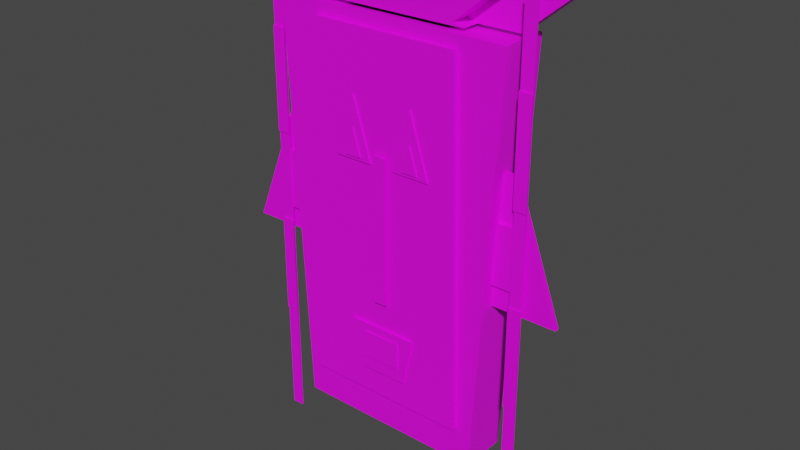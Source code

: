 # Source: Mask1.blend  (saved by Blender 3.6.11; exported with 4.5.12 LTS)
import bpy
from mathutils import Matrix  # noqa: F401  (used for matrix-valued properties, if any)

bpy.ops.wm.read_factory_settings(use_empty=True)
scene = bpy.context.scene
scene.name = 'Scene'

# ---- collections
col_collection = bpy.data.collections.new('Collection'); scene.collection.children.link(col_collection)

# ---- images (referenced by path relative to the original .blend; pixels are not part of the script)
import os
ASSET_DIR = os.environ.get("B2B_ASSET_DIR", "")  # directory of the original .blend (textures are referenced by path, not embedded)
HERE = os.path.dirname(os.path.abspath(__file__))  # packed textures are extracted next to this script under _unpacked/

def load_image(name, relpath, width, height, colorspace="sRGB"):
    """Load a texture the original file referenced (path relative to the .blend, or extracted next to this script)."""
    p = next((c for c in (os.path.join(HERE, relpath), os.path.join(ASSET_DIR, relpath)) if relpath and os.path.exists(c)), "")
    if p:
        img = bpy.data.images.load(p, check_existing=True)
        img.name = name
    else:  # same state as the original file: an image datablock whose file is absent (Cycles renders it pink)
        img = bpy.data.images.new(name, width, height)
        img.source = "FILE"
        img.filepath = "//" + (relpath or name)
    img.colorspace_settings.name = colorspace
    return img
img_texture_bake_tex = load_image('texture_bake_tex', 'texture_bake_tex.png', 1024, 1024, 'sRGB')

# ---- materials (node trees are filled in below, after node groups)
mat_bakedmaterial = bpy.data.materials.new('BakedMaterial')

# ---- material node trees
mat_bakedmaterial.use_nodes = True; mat_bakedmaterial.node_tree.nodes.clear()
_N = mat_bakedmaterial.node_tree.nodes; _L = mat_bakedmaterial.node_tree.links
n0 = _N.new('ShaderNodeTexImage'); n0.name = 'Image Texture'; n0.location = (0, 0)
n0.image = img_texture_bake_tex
n1 = _N.new('ShaderNodeBsdfPrincipled'); n1.name = 'Principled BSDF'; n1.location = (0, 0)
n1.distribution = 'GGX'
n1.subsurface_method = 'RANDOM_WALK_SKIN'
n1.inputs[3].default_value = 1.45
n1.inputs[27].default_value = (0.0, 0.0, 0.0, 1.0)
n1.inputs[28].default_value = 1.0
n2 = _N.new('ShaderNodeOutputMaterial'); n2.name = 'Material Output'; n2.location = (0, 0)
_L.new(n0.outputs[0], n1.inputs[0])
_L.new(n1.outputs[0], n2.inputs[0])
n2.is_active_output = True

# ---- world
world_world = bpy.data.worlds.new('World'); scene.world = world_world
world_world.use_nodes = True; world_world.node_tree.nodes.clear()
_N = world_world.node_tree.nodes; _L = world_world.node_tree.links
n0 = _N.new('ShaderNodeOutputWorld'); n0.name = 'World Output'; n0.location = (300, 300)
n1 = _N.new('ShaderNodeBackground'); n1.name = 'Background'; n1.location = (10, 300)
n1.inputs[0].default_value = (0.05088, 0.05088, 0.05088, 1.0)
_L.new(n1.outputs[0], n0.inputs[0])
n0.is_active_output = True
world_world.color = (0.05088, 0.05088, 0.05088)
world_world.use_sun_shadow = False
world_world.sun_shadow_jitter_overblur = 0.0

# ---- meshes
me_masks_3a_export = bpy.data.meshes.new('Masks-3a-export')
me_masks_3a_export.from_pydata([(-0.4814, 0.00713, -0.2457), (-0.1451, 0.00713, 0.1066), (-0.344, 0.00713, 0.1066), (-0.4814, 0.02141, -0.2457), (-0.344, 0.02141, 0.1066), (-0.1451, 0.02141, 0.1066), (-0.1451, 0.00713, -0.2457), (-0.1451, 0.02141, -0.2457), (-0.3565, -0.001298, -0.1841), (-0.3565, -0.001298, -0.01782), (-0.3565, 0.009188, -0.01782), (-0.2923, -0.001298, -0.01782), (-0.2923, -0.001298, -0.1841), (-0.2923, 0.009188, -0.01782), (-0.3565, 0.009188, -0.1841), (-0.2923, 0.009188, -0.1841), (0.1656, 0.00713, -0.2457), (0.35, 0.00713, 0.1066), (0.1656, 0.00713, 0.1066), (0.35, 0.02141, 0.1066), (0.4774, 0.02141, -0.2457), (0.4774, 0.00713, -0.2457), (0.1656, 0.02141, -0.2457), (0.1656, 0.02141, 0.1066), (0.3544, -0.001298, -0.01782), (0.3544, -0.001298, -0.1841), (0.2902, -0.001298, -0.1841), (0.2902, -0.001298, -0.01782), (0.3544, 0.009188, -0.1841), (0.2902, 0.009188, -0.1841), (0.2902, 0.009188, -0.01782), (0.3544, 0.009188, -0.01782), (-0.2732, -0.02785, -0.7229), (-0.3287, -0.02785, 0.4128), (0.27, -0.02785, -0.7229), (-0.3287, 0.1045, 0.4128), (0.3329, -0.02785, 0.4128), (0.3329, 0.1045, 0.4128), (0.27, 0.1045, -0.7229), (-0.2732, 0.1045, -0.7229), (-0.2403, -0.0412, -0.6219), (-0.2073, 0.0525, 0.3803), (-0.2073, -0.0412, 0.3803), (0.2045, -0.0412, 0.3803), (0.2045, 0.0525, 0.3803), (0.2282, -0.0412, -0.6219), (0.2282, 0.0525, -0.6219), (-0.2403, 0.0525, -0.6219), (-0.0195, -0.05193, -0.3313), (0.01356, -0.05193, 0.07486), (-0.0195, -0.05193, 0.07486), (0.01356, -0.04532, 0.07486), (0.01356, -0.05193, -0.3313), (0.01356, -0.04532, -0.3313), (-0.0195, -0.04532, -0.3313), (-0.0195, -0.04532, 0.07486), (0.1578, 0.03496, 0.273), (-0.1751, 0.03496, 0.3032), (-0.1751, 0.03496, 0.2446), (0.1578, 0.04165, 0.2446), (0.1578, 0.03496, 0.2446), (0.1578, 0.03496, 0.2235), (-0.1751, 0.03496, 0.2235), (0.1578, 0.04165, 0.2235), (-0.1751, 0.04165, 0.2235), (-0.1751, 0.03496, 0.2518), (-0.1751, 0.03496, 0.273), (-0.1751, 0.04165, 0.273), (0.1578, 0.04165, 0.273), (0.1578, 0.03496, 0.2518), (0.1578, 0.04165, 0.2518), (-0.1751, 0.03496, 0.282), (0.1578, 0.03496, 0.3032), (0.1578, 0.04165, 0.3032), (0.1578, 0.04165, 0.282), (0.1578, 0.03496, 0.282), (-0.1751, 0.04165, 0.2446), (-0.1751, 0.04165, 0.2518), (-0.1751, 0.04165, 0.282), (-0.1751, 0.04165, 0.3032), (0.03297, -0.04522, 0.04429), (0.08586, -0.04522, 0.2124), (0.1388, -0.04522, 0.04429), (0.08586, -0.03987, 0.2124), (0.1388, -0.03987, 0.04429), (0.03297, -0.03987, 0.04429), (0.06252, -0.04856, 0.05354), (0.1096, -0.04856, 0.05354), (0.08604, -0.04856, 0.1283), (0.08604, -0.04338, 0.1283), (0.1096, -0.04338, 0.05354), (0.06252, -0.04338, 0.05354), (-0.1418, -0.03987, 0.04429), (-0.08895, -0.04522, 0.2124), (-0.03606, -0.04522, 0.04429), (-0.08895, -0.03987, 0.2124), (-0.1418, -0.04522, 0.04429), (-0.03606, -0.03987, 0.04429), (-0.06561, -0.04856, 0.05354), (-0.08913, -0.04856, 0.1283), (-0.06561, -0.04338, 0.05354), (-0.1126, -0.04856, 0.05354), (-0.1126, -0.04338, 0.05354), (-0.08913, -0.04338, 0.1283), (-0.1017, -0.04854, -0.409), (0.09384, -0.04854, -0.409), (-0.06643, -0.04854, -0.546), (-0.1017, -0.0391, -0.409), (0.09384, -0.0391, -0.409), (0.06416, -0.04854, -0.546), (0.06416, -0.0391, -0.546), (-0.06643, -0.0391, -0.546), (-0.0544, -0.05221, -0.5073), (-0.0544, -0.05221, -0.4317), (-0.0544, -0.04552, -0.4317), (0.05162, -0.04552, -0.4317), (0.05162, -0.05221, -0.4317), (0.05162, -0.05221, -0.5073), (-0.0544, -0.04552, -0.5073), (0.05162, -0.04552, -0.5073), (0.01591, 0.03434, 0.4234), (-0.3299, 0.03434, 0.4234), (-0.4969, 0.07249, 0.5608), (-0.4969, 0.03434, 0.5608), (0.01591, 0.07249, 0.4234), (-0.3299, 0.07249, 0.4234), (-0.1354, -0.01447, 0.4234), (-0.3024, -0.01447, 0.5608), (-0.1354, 0.03907, 0.4234), (-0.3024, 0.03907, 0.5608), (0.2103, -0.01447, 0.4234), (0.2103, 0.03907, 0.4234), (-0.01995, 0.03434, 0.4234), (0.4928, 0.03434, 0.5608), (0.4928, 0.07249, 0.5608), (0.3258, 0.03434, 0.4234), (-0.01995, 0.07249, 0.4234), (0.3258, 0.07249, 0.4234), (0.3363, -0.0147, 0.5608), (0.1693, -0.0147, 0.4234), (0.3363, 0.0393, 0.5608), (0.1693, 0.0393, 0.4234), (-0.1764, -0.0147, 0.4234), (-0.1764, 0.0393, 0.4234), (-0.3515, -0.004323, 0.5263), (-0.3845, -0.004323, 0.5263), (-0.3515, -0.004323, -0.832), (-0.3515, 0.000211, -0.832), (-0.3845, -0.004323, -0.832), (-0.3845, 0.000211, -0.832), (-0.3845, 0.0002111, 0.5263), (-0.3515, 0.0002111, 0.5263), (-0.3857, -0.007479, -0.5065), (-0.3857, -0.002945, -0.5065), (-0.3857, -0.002945, -0.2222), (-0.3857, -0.007479, -0.2222), (-0.3502, -0.002945, -0.2222), (-0.3502, -0.007479, -0.2222), (-0.3502, -0.007479, -0.5065), (-0.3502, -0.002945, -0.5065), (-0.3857, -0.007479, 0.02962), (-0.3857, -0.007479, 0.3139), (-0.3502, -0.007479, 0.3139), (-0.3502, -0.007479, 0.02962), (-0.3502, -0.002945, 0.02962), (-0.3857, -0.002945, 0.02962), (-0.3857, -0.002945, 0.3139), (-0.3502, -0.002945, 0.3139), (0.355, -0.004323, -0.832), (0.355, -0.004323, 0.5263), (0.355, 0.0002111, 0.5263), (0.3881, -0.004323, 0.5263), (0.3881, -0.004323, -0.832), (0.355, 0.000211, -0.832), (0.3881, 0.0002111, 0.5263), (0.3881, 0.000211, -0.832), (0.3893, -0.007479, -0.2222), (0.3893, -0.007479, -0.5065), (0.3538, -0.002945, -0.2222), (0.3538, -0.007479, -0.2222), (0.3538, -0.007479, -0.5065), (0.3538, -0.002945, -0.5065), (0.3893, -0.002945, -0.2222), (0.3893, -0.002945, -0.5065), (0.3538, -0.007479, 0.3139), (0.3893, -0.007479, 0.02962), (0.3538, -0.007479, 0.02962), (0.3538, -0.002945, 0.02962), (0.3893, -0.007479, 0.3139), (0.3893, -0.002945, 0.02962), (0.3538, -0.002945, 0.3139), (0.3893, -0.002945, 0.3139)], [], [(146, 147, 151, 144), (127, 129, 128, 126), (2, 0, 6, 1), (6, 7, 5, 1), (17, 19, 23, 18), (120, 124, 122, 123), (76, 59, 63, 64), (96, 94, 93), (145, 150, 149, 148), (75, 74, 73, 72), (60, 58, 62, 61), (49, 51, 55, 50), (98, 100, 103, 99), (8, 14, 15, 12), (158, 157, 155, 152), (124, 125, 122), (16, 21, 17, 18), (9, 10, 14, 8), (18, 23, 22, 16), (167, 164, 165, 166), (0, 3, 7, 6), (145, 148, 146, 144), (19, 20, 22, 23), (169, 170, 173, 168), (25, 24, 27, 26), (2, 4, 3, 0), (90, 91, 89), (116, 115, 114, 113), (126, 128, 131, 130), (48, 52, 49, 50), (40, 45, 43, 42), (31, 28, 29, 30), (171, 174, 170, 169), (189, 187, 190, 191), (71, 78, 74, 75), (121, 120, 123), (57, 79, 78, 71), (40, 47, 46, 45), (190, 184, 188, 191), (130, 131, 129, 127), (32, 39, 38, 34), (58, 76, 64, 62), (36, 37, 35, 33), (43, 44, 41, 42), (44, 46, 47, 41), (135, 137, 134, 133), (105, 104, 106, 109), (3, 4, 5, 7), (101, 102, 100, 98), (142, 143, 141, 139), (53, 54, 55, 51), (39, 35, 37, 38), (69, 56, 66, 65), (117, 116, 113, 112), (161, 166, 165, 160), (139, 141, 140, 138), (105, 108, 107, 104), (182, 176, 177, 183), (117, 119, 115, 116), (50, 55, 54, 48), (61, 63, 59, 60), (60, 59, 76, 58), (132, 135, 133), (65, 77, 70, 69), (160, 165, 164, 163), (112, 118, 119, 117), (67, 68, 70, 77), (27, 30, 29, 26), (42, 41, 47, 40), (74, 78, 79, 73), (184, 186, 185, 188), (168, 173, 175, 172), (87, 88, 86), (25, 28, 31, 24), (97, 92, 95), (189, 185, 186, 187), (86, 91, 90, 87), (24, 31, 30, 27), (99, 103, 102, 101), (84, 85, 83), (1, 5, 4, 2), (88, 89, 91, 86), (187, 186, 184, 190), (81, 83, 85, 80), (191, 188, 185, 189), (183, 181, 178, 182), (109, 110, 108, 105), (15, 14, 10, 13), (106, 111, 110, 109), (101, 98, 99), (80, 85, 84, 82), (34, 38, 37, 36), (163, 164, 167, 162), (183, 177, 180, 181), (82, 84, 83, 81), (178, 179, 176, 182), (110, 111, 107, 108), (96, 92, 97, 94), (87, 90, 89, 88), (121, 125, 124, 120), (16, 22, 20, 21), (52, 53, 51, 49), (137, 136, 134), (123, 122, 125, 121), (26, 29, 28, 25), (45, 46, 44, 43), (157, 156, 154, 155), (71, 75, 72, 57), (126, 130, 127), (144, 151, 150, 145), (11, 13, 10, 9), (132, 136, 137, 135), (128, 129, 131), (138, 140, 143, 142), (12, 15, 13, 11), (138, 142, 139), (33, 32, 34, 36), (72, 73, 79, 57), (181, 180, 179, 178), (162, 161, 160, 163), (21, 20, 19, 17), (56, 68, 67, 66), (115, 119, 118, 114), (148, 149, 147, 146), (48, 54, 53, 52), (94, 97, 95, 93), (104, 107, 111, 106), (180, 177, 176, 179), (149, 150, 151, 147), (113, 114, 118, 112), (12, 11, 9, 8), (155, 154, 153, 152), (172, 175, 174, 171), (133, 134, 136, 132), (66, 67, 77, 65), (93, 95, 92, 96), (62, 64, 63, 61), (100, 102, 103), (140, 141, 143), (69, 70, 68, 56), (152, 153, 159, 158), (153, 154, 156, 159), (169, 168, 172, 171), (82, 81, 80), (158, 159, 156, 157), (162, 167, 166, 161), (175, 173, 170, 174), (33, 35, 39, 32)])
_uv = me_masks_3a_export.uv_layers.new(name='texture_bake_uv')
_uv.uv.foreach_set('vector', [0.06779, 0.554, 0.06594, 0.554, 0.06594, 0.001338, 0.06779, 0.001338, 0.8456, 0.422, 0.8237, 0.422, 0.8237, 0.354, 0.8456, 0.354, 0.3587, 0.7393, 0.4148, 0.883, 0.2777, 0.883, 0.2777, 0.7393, 0.4274, 0.8294, 0.4216, 0.8294, 0.4216, 0.686, 0.4274, 0.686, 0.4737, 0.8244, 0.4796, 0.8244, 0.4796, 0.8995, 0.4737, 0.8995, 0.8482, 0.213, 0.8638, 0.213, 0.8638, 0.422, 0.8482, 0.422, 0.8847, 0.3487, 0.8847, 0.213, 0.8933, 0.213, 0.8933, 0.3487, 0.928, 0.2082, 0.8849, 0.2082, 0.9064, 0.1397, 0.07499, 0.001338, 0.07684, 0.001338, 0.07684, 0.554, 0.07499, 0.554, 0.8119, 0.4617, 0.8091, 0.4617, 0.8091, 0.4531, 0.8119, 0.4531, 0.8849, 0.137, 0.8849, 0.001338, 0.8935, 0.001338, 0.8935, 0.137, 0.7695, 0.4482, 0.7722, 0.4482, 0.7722, 0.4617, 0.7695, 0.4617, 0.8512, 0.4621, 0.849, 0.4621, 0.849, 0.4311, 0.8512, 0.4311, 0.8647, 0.4311, 0.8689, 0.4311, 0.8689, 0.4573, 0.8647, 0.4573, 0.9068, 0.4475, 0.9068, 0.3316, 0.9213, 0.3316, 0.9213, 0.4475, 0.4274, 0.6834, 0.3909, 0.5472, 0.4274, 0.467, 0.971, 0.8418, 0.8439, 0.8418, 0.8959, 0.6982, 0.971, 0.6982, 0.9301, 0.6111, 0.9344, 0.6111, 0.9344, 0.6787, 0.9301, 0.6787, 0.5083, 0.686, 0.5142, 0.686, 0.5142, 0.8294, 0.5083, 0.8294, 0.02431, 0.7767, 0.02431, 0.8926, 0.009836, 0.8926, 0.009836, 0.7767, 0.4998, 0.686, 0.5057, 0.686, 0.5057, 0.8231, 0.4998, 0.8231, 0.04711, 0.001338, 0.04711, 0.555, 0.03364, 0.555, 0.03364, 0.001338, 0.9467, 0.4648, 0.9987, 0.6084, 0.8716, 0.6084, 0.8716, 0.4648, 0.07952, 0.001338, 0.08136, 0.001338, 0.08136, 0.554, 0.07951, 0.554, 0.7184, 0.9438, 0.7184, 0.876, 0.7445, 0.876, 0.7445, 0.9438, 0.5566, 0.686, 0.5624, 0.686, 0.5624, 0.8327, 0.5566, 0.8327, 0.808, 0.4431, 0.7888, 0.4431, 0.7984, 0.4126, 0.4161, 0.686, 0.4189, 0.686, 0.4189, 0.7293, 0.4161, 0.7293, 0.8456, 0.354, 0.8237, 0.354, 0.8237, 0.213, 0.8456, 0.213, 0.8359, 0.8421, 0.8224, 0.8421, 0.8224, 0.6765, 0.8359, 0.6765, 0.8197, 0.8733, 0.6288, 0.8733, 0.6384, 0.4648, 0.8063, 0.4648, 0.7734, 0.876, 0.7734, 0.9438, 0.7472, 0.9438, 0.7472, 0.876, 0.7802, 0.4482, 0.7821, 0.4482, 0.7821, 0.4617, 0.7802, 0.4617, 0.05496, 0.8926, 0.04048, 0.8926, 0.04048, 0.7767, 0.05496, 0.7767, 0.5394, 0.686, 0.5422, 0.686, 0.5422, 0.8217, 0.5394, 0.8217, 0.4665, 0.5472, 0.4301, 0.6834, 0.4301, 0.467, 0.8145, 0.4531, 0.8173, 0.4531, 0.8173, 0.4617, 0.8145, 0.4617, 0.5866, 0.686, 0.6248, 0.686, 0.6248, 0.877, 0.5866, 0.877, 0.7487, 0.4617, 0.7468, 0.4617, 0.7468, 0.4472, 0.7487, 0.4472, 0.8471, 0.4648, 0.8689, 0.4648, 0.8689, 0.6738, 0.8471, 0.6738, 0.3343, 0.467, 0.3882, 0.467, 0.3882, 0.6884, 0.3343, 0.6884, 0.8493, 0.6869, 0.8521, 0.6869, 0.8521, 0.6955, 0.8493, 0.6955, 0.2777, 0.467, 0.3316, 0.467, 0.3316, 0.7367, 0.2777, 0.7367, 0.4301, 0.686, 0.4682, 0.686, 0.4682, 0.8539, 0.4301, 0.8539, 0.2654, 0.467, 0.275, 0.8755, 0.08404, 0.8755, 0.09752, 0.467, 0.8822, 0.06941, 0.8666, 0.06941, 0.8666, 0.001338, 0.8822, 0.001338, 0.4896, 0.9149, 0.4896, 0.8352, 0.5454, 0.8495, 0.5454, 0.9028, 0.8439, 0.9881, 0.8999, 0.8444, 0.981, 0.8444, 0.981, 0.9881, 0.8391, 0.8444, 0.8413, 0.8444, 0.8413, 0.8636, 0.8391, 0.8636, 0.8457, 0.2104, 0.8237, 0.2104, 0.8237, 0.06941, 0.8457, 0.06941, 0.5839, 0.8516, 0.5705, 0.8516, 0.5705, 0.686, 0.5839, 0.686, 0.1066, 0.4643, 0.08404, 0.001338, 0.3537, 0.001338, 0.3281, 0.4643, 0.4796, 0.8217, 0.4709, 0.8217, 0.4709, 0.686, 0.4796, 0.686, 0.3651, 0.7343, 0.3343, 0.7343, 0.3343, 0.6911, 0.3651, 0.6911, 0.9287, 0.001338, 0.9305, 0.001338, 0.9305, 0.117, 0.9287, 0.117, 0.8457, 0.06941, 0.8237, 0.06941, 0.8237, 0.001338, 0.8457, 0.001338, 0.8932, 0.3514, 0.897, 0.3514, 0.897, 0.4311, 0.8932, 0.4311, 0.9241, 0.001338, 0.926, 0.001338, 0.926, 0.117, 0.9241, 0.117, 0.8566, 0.4619, 0.8538, 0.4619, 0.8538, 0.4311, 0.8566, 0.4311, 0.5651, 0.686, 0.5678, 0.686, 0.5678, 0.8513, 0.5651, 0.8513, 0.8467, 0.6955, 0.8439, 0.6955, 0.8439, 0.6869, 0.8467, 0.6869, 0.4935, 0.686, 0.4963, 0.686, 0.4963, 0.8217, 0.4935, 0.8217, 0.6231, 0.6834, 0.5866, 0.5472, 0.6231, 0.467, 0.896, 0.213, 0.8987, 0.213, 0.8987, 0.3487, 0.896, 0.3487, 0.7604, 0.4472, 0.7623, 0.4472, 0.7623, 0.4617, 0.7604, 0.4617, 0.4107, 0.686, 0.4135, 0.686, 0.4135, 0.7293, 0.4107, 0.7293, 0.4822, 0.8217, 0.4822, 0.686, 0.4909, 0.686, 0.4909, 0.8217, 0.9307, 0.1397, 0.9349, 0.1397, 0.9349, 0.2073, 0.9307, 0.2073, 0.742, 0.001338, 0.7802, 0.001338, 0.7802, 0.4099, 0.742, 0.4099, 0.5255, 0.686, 0.5255, 0.8217, 0.5168, 0.8217, 0.5168, 0.686, 0.07211, 0.7767, 0.07211, 0.8926, 0.05763, 0.8926, 0.05763, 0.7767, 0.7847, 0.4482, 0.7866, 0.4482, 0.7866, 0.4617, 0.7847, 0.4617, 0.8224, 0.4621, 0.832, 0.4317, 0.8416, 0.4621, 0.5839, 0.9219, 0.5797, 0.9219, 0.5797, 0.8543, 0.5839, 0.8543, 0.7157, 0.9445, 0.6726, 0.9445, 0.6941, 0.876, 0.7668, 0.4617, 0.7649, 0.4617, 0.7649, 0.4472, 0.7668, 0.4472, 0.5657, 0.854, 0.5678, 0.854, 0.5678, 0.8732, 0.5657, 0.8732, 0.8316, 0.8447, 0.8359, 0.8447, 0.8359, 0.8709, 0.8316, 0.8709, 0.8106, 0.4126, 0.8128, 0.4126, 0.8128, 0.4436, 0.8106, 0.4436, 0.4682, 0.9155, 0.4271, 0.9284, 0.4271, 0.8566, 0.8847, 0.3514, 0.8905, 0.3514, 0.8905, 0.4325, 0.8847, 0.4325, 0.8154, 0.4126, 0.8175, 0.4126, 0.8175, 0.4436, 0.8154, 0.4436, 0.935, 0.117, 0.9332, 0.117, 0.9332, 0.001338, 0.935, 0.001338, 0.8997, 0.3514, 0.9019, 0.3514, 0.9019, 0.4211, 0.8997, 0.4211, 0.03595, 0.7767, 0.0378, 0.7767, 0.0378, 0.8924, 0.03595, 0.8924, 0.9215, 0.1172, 0.907, 0.1172, 0.907, 0.001338, 0.9215, 0.001338, 0.8376, 0.931, 0.8338, 0.931, 0.8338, 0.876, 0.8376, 0.876, 0.8023, 0.9438, 0.7761, 0.9438, 0.7761, 0.876, 0.8023, 0.876, 0.09057, 0.8782, 0.09442, 0.8782, 0.09442, 0.9314, 0.09057, 0.9314, 0.7651, 0.4388, 0.7468, 0.4446, 0.7468, 0.4126, 0.4059, 0.686, 0.4081, 0.686, 0.4081, 0.7292, 0.4059, 0.7292, 0.7393, 0.462, 0.6854, 0.462, 0.6854, 0.001338, 0.7393, 0.001338, 0.02884, 0.8924, 0.02699, 0.8924, 0.02699, 0.7767, 0.02884, 0.7767, 0.7532, 0.4617, 0.7514, 0.4617, 0.7514, 0.4472, 0.7532, 0.4472, 0.5539, 0.9049, 0.5517, 0.9049, 0.5517, 0.8352, 0.5539, 0.8352, 0.4032, 0.7005, 0.4014, 0.7005, 0.4014, 0.686, 0.4032, 0.686, 0.9274, 0.6232, 0.9274, 0.6764, 0.8716, 0.6908, 0.8716, 0.6111, 0.742, 0.4126, 0.7442, 0.4126, 0.7442, 0.4557, 0.742, 0.4557, 0.8464, 0.4621, 0.8443, 0.4621, 0.8443, 0.4311, 0.8464, 0.4311, 0.882, 0.354, 0.8665, 0.354, 0.8665, 0.213, 0.882, 0.213, 0.001338, 0.7767, 0.007159, 0.7767, 0.007159, 0.9038, 0.001338, 0.9038, 0.8413, 0.8418, 0.8386, 0.8418, 0.8386, 0.6765, 0.8413, 0.6765, 0.5839, 0.5472, 0.5475, 0.6834, 0.5475, 0.467, 0.882, 0.422, 0.8665, 0.422, 0.8665, 0.354, 0.882, 0.354, 0.8224, 0.8447, 0.8267, 0.8447, 0.8267, 0.8709, 0.8224, 0.8709, 0.8211, 0.4097, 0.7829, 0.4097, 0.7829, 0.001338, 0.8211, 0.001338, 0.4014, 0.7032, 0.4032, 0.7032, 0.4032, 0.7177, 0.4014, 0.7177, 0.5368, 0.686, 0.5368, 0.8217, 0.5281, 0.8217, 0.5281, 0.686, 0.5057, 0.5472, 0.4692, 0.6834, 0.4692, 0.467, 0.7893, 0.4482, 0.7911, 0.4482, 0.7911, 0.4617, 0.7893, 0.4617, 0.8716, 0.4311, 0.8759, 0.4311, 0.8759, 0.4573, 0.8716, 0.4573, 0.8822, 0.2104, 0.8666, 0.2104, 0.8666, 0.06941, 0.8822, 0.06941, 0.5083, 0.5472, 0.5448, 0.467, 0.5448, 0.6834, 0.8444, 0.6738, 0.8224, 0.6738, 0.8224, 0.4648, 0.8444, 0.4648, 0.5747, 0.9219, 0.5705, 0.9219, 0.5705, 0.8543, 0.5747, 0.8543, 0.0378, 0.5577, 0.0378, 0.7741, 0.001338, 0.6379, 0.6261, 0.001338, 0.6035, 0.4643, 0.3821, 0.4643, 0.3564, 0.001338, 0.8962, 0.001338, 0.8989, 0.001338, 0.8989, 0.137, 0.8962, 0.137, 0.4841, 0.9401, 0.4822, 0.9401, 0.4822, 0.8244, 0.4841, 0.8244, 0.9068, 0.213, 0.9213, 0.213, 0.9213, 0.3289, 0.9068, 0.3289, 0.5539, 0.8325, 0.5481, 0.8325, 0.5481, 0.686, 0.5539, 0.686, 0.9014, 0.213, 0.9041, 0.213, 0.9041, 0.3487, 0.9014, 0.3487, 0.3678, 0.6911, 0.3985, 0.6911, 0.3985, 0.7343, 0.3678, 0.7343, 0.7938, 0.4482, 0.7956, 0.4482, 0.7956, 0.4617, 0.7938, 0.4617, 0.7748, 0.4482, 0.7775, 0.4482, 0.7775, 0.4617, 0.7748, 0.4617, 0.5624, 0.9051, 0.5602, 0.9051, 0.5602, 0.8354, 0.5624, 0.8354, 0.08404, 0.8782, 0.08789, 0.8782, 0.08789, 0.933, 0.08404, 0.933, 0.9384, 0.3289, 0.924, 0.3289, 0.924, 0.213, 0.9384, 0.213, 0.04979, 0.555, 0.04979, 0.001338, 0.06326, 0.001338, 0.06326, 0.555, 0.8592, 0.4311, 0.862, 0.4311, 0.862, 0.4619, 0.8592, 0.4619, 0.8049, 0.9438, 0.8049, 0.876, 0.8311, 0.876, 0.8311, 0.9438, 0.9377, 0.001338, 0.9396, 0.001338, 0.9396, 0.117, 0.9377, 0.117, 0.07231, 0.554, 0.07046, 0.554, 0.07046, 0.001338, 0.07231, 0.001338, 0.864, 0.2104, 0.8484, 0.2104, 0.8484, 0.001338, 0.864, 0.001338, 0.8037, 0.4531, 0.8065, 0.4531, 0.8065, 0.4617, 0.8037, 0.4617, 0.4216, 0.8321, 0.4237, 0.8321, 0.4237, 0.9018, 0.4216, 0.9018, 0.9016, 0.001338, 0.9043, 0.001338, 0.9043, 0.137, 0.9016, 0.137, 0.7861, 0.4446, 0.7678, 0.4388, 0.7861, 0.4126, 0.04048, 0.5577, 0.07694, 0.6379, 0.04048, 0.7741, 0.801, 0.4617, 0.7983, 0.4617, 0.7983, 0.4531, 0.801, 0.4531, 0.7559, 0.4472, 0.7577, 0.4472, 0.7577, 0.4617, 0.7559, 0.4617, 0.924, 0.4475, 0.924, 0.3316, 0.9384, 0.3316, 0.9384, 0.4475, 0.01481, 0.001338, 0.01481, 0.555, 0.001338, 0.555, 0.001338, 0.001338, 0.6288, 0.9349, 0.6699, 0.876, 0.6699, 0.9478, 0.07694, 0.8924, 0.07509, 0.8924, 0.07509, 0.7767, 0.07694, 0.7767, 0.4014, 0.7204, 0.4032, 0.7204, 0.4032, 0.7348, 0.4014, 0.7348, 0.03096, 0.555, 0.01749, 0.555, 0.01749, 0.001338, 0.03096, 0.001338, 0.6288, 0.001338, 0.6827, 0.001338, 0.6827, 0.4621, 0.6288, 0.4621])
me_masks_3a_export.materials.append(mat_bakedmaterial)
me_masks_3a_export.update()
me_masks_3a_export.normals_split_custom_set([tuple(v) for v in zip(*[iter([1.0, 0.0, 0.0, 1.0, 0.0, 0.0, 1.0, 0.0, 0.0, 1.0, 0.0, 0.0, -0.6352, 0.0, -0.7724, -0.6352, 0.0, -0.7724, -0.6352, 0.0, -0.7724, -0.6352, 0.0, -0.7724, 0.0, -1.0, 7.657e-08, 0.0, -1.0, 7.657e-08, 0.0, -1.0, 7.657e-08, 0.0, -1.0, 7.657e-08, 1.0, 0.0, 0.0, 1.0, 0.0, 0.0, 1.0, 0.0, 0.0, 1.0, 0.0, 0.0, 0.0, 0.0, 1.0, 0.0, 0.0, 1.0, 0.0, 0.0, 1.0, 0.0, 0.0, 1.0, 0.2587, 0.0, 0.966, 0.2587, 0.0, 0.966, 0.2587, 0.0, 0.966, 0.2587, 0.0, 0.966, 0.0, 1.0, 0.0, 0.0, 1.0, 0.0, 0.0, 1.0, 0.0, 0.0, 1.0, 0.0, 0.0, -1.0, 1.047e-07, 0.0, -1.0, 1.047e-07, 0.0, -1.0, 1.047e-07, -1.0, 0.0, 0.0, -1.0, 0.0, 0.0, -1.0, 0.0, 0.0, -1.0, 0.0, 0.0, 1.0, 0.0, 0.0, 1.0, 0.0, 0.0, 1.0, 0.0, 0.0, 1.0, 0.0, 0.0, 0.0, -1.0, 0.0, 0.0, -1.0, 0.0, 0.0, -1.0, 0.0, 0.0, -1.0, 0.0, 0.0, 1.127e-06, 1.0, 0.0, 1.127e-06, 1.0, 0.0, 1.127e-06, 1.0, 0.0, 1.127e-06, 1.0, 0.9539, 0.0, 0.3, 0.9539, 0.0, 0.3, 0.9539, 0.0, 0.3, 0.9539, 0.0, 0.3, 0.0, 0.0, -1.0, 0.0, 0.0, -1.0, 0.0, 0.0, -1.0, 0.0, 0.0, -1.0, 0.0, -1.0, 7.494e-08, 0.0, -1.0, 7.494e-08, 0.0, -1.0, 7.494e-08, 0.0, -1.0, 7.494e-08, 0.0, 1.0, -7.845e-08, 0.0, 1.0, -7.845e-08, 0.0, 1.0, -7.845e-08, 0.0, -1.0, 7.594e-08, 0.0, -1.0, 7.594e-08, 0.0, -1.0, 7.594e-08, 0.0, -1.0, 7.594e-08, -1.0, 0.0, 0.0, -1.0, 0.0, 0.0, -1.0, 0.0, 0.0, -1.0, 0.0, 0.0, -1.0, 0.0, 0.0, -1.0, 0.0, 0.0, -1.0, 0.0, 0.0, -1.0, 0.0, 0.0, 0.0, 1.0, -7.566e-08, 0.0, 1.0, -7.566e-08, 0.0, 1.0, -7.566e-08, 0.0, 1.0, -7.566e-08, 0.0, 0.0, -1.0, 0.0, 0.0, -1.0, 0.0, 0.0, -1.0, 0.0, 0.0, -1.0, 0.0, -1.0, 7.585e-08, 0.0, -1.0, 7.585e-08, 0.0, -1.0, 7.585e-08, 0.0, -1.0, 7.585e-08, 0.0, 1.0, -7.993e-08, 0.0, 1.0, -7.993e-08, 0.0, 1.0, -7.993e-08, 0.0, 1.0, -7.993e-08, -1.0, 0.0, 0.0, -1.0, 0.0, 0.0, -1.0, 0.0, 0.0, -1.0, 0.0, 0.0, 0.0, -1.0, 7.565e-08, 0.0, -1.0, 7.565e-08, 0.0, -1.0, 7.565e-08, 0.0, -1.0, 7.565e-08, -0.9316, 0.0, 0.3634, -0.9316, 0.0, 0.3634, -0.9316, 0.0, 0.3634, -0.9316, 0.0, 0.3634, 0.0, 1.0, -1.324e-07, 0.0, 1.0, -1.324e-07, 0.0, 1.0, -1.324e-07, 0.0, 0.0, 1.0, 0.0, 0.0, 1.0, 0.0, 0.0, 1.0, 0.0, 0.0, 1.0, 0.0, 0.0, -1.0, 0.0, 0.0, -1.0, 0.0, 0.0, -1.0, 0.0, 0.0, -1.0, 0.0, -1.0, 7.804e-08, 0.0, -1.0, 7.804e-08, 0.0, -1.0, 7.804e-08, 0.0, -1.0, 7.804e-08, 0.0, -1.0, 7.179e-08, 0.0, -1.0, 7.179e-08, 0.0, -1.0, 7.179e-08, 0.0, -1.0, 7.179e-08, 0.0, 1.0, -7.633e-08, 0.0, 1.0, -7.633e-08, 0.0, 1.0, -7.633e-08, 0.0, 1.0, -7.633e-08, 0.0, 0.0, 1.0, 0.0, 0.0, 1.0, 0.0, 0.0, 1.0, 0.0, 0.0, 1.0, 0.0, 1.0, -7.566e-08, 0.0, 1.0, -7.566e-08, 0.0, 1.0, -7.566e-08, 0.0, 1.0, -7.566e-08, 0.0, 0.0, -1.0, 0.0, 0.0, -1.0, 0.0, 0.0, -1.0, 0.0, 0.0, -1.0, 0.0, -1.0, 7.845e-08, 0.0, -1.0, 7.845e-08, 0.0, -1.0, 7.845e-08, -1.0, 0.0, 0.0, -1.0, 0.0, 0.0, -1.0, 0.0, 0.0, -1.0, 0.0, 0.0, 0.0, 0.0, -1.0, 0.0, 0.0, -1.0, 0.0, 0.0, -1.0, 0.0, 0.0, -1.0, 0.0, 0.0, 1.0, 0.0, 0.0, 1.0, 0.0, 0.0, 1.0, 0.0, 0.0, 1.0, 0.2587, 0.0, 0.966, 0.2587, 0.0, 0.966, 0.2587, 0.0, 0.966, 0.2587, 0.0, 0.966, 0.0, 0.0, -1.0, 0.0, 0.0, -1.0, 0.0, 0.0, -1.0, 0.0, 0.0, -1.0, -1.0, 0.0, 0.0, -1.0, 0.0, 0.0, -1.0, 0.0, 0.0, -1.0, 0.0, 0.0, 0.0, 0.0, 1.0, 0.0, 0.0, 1.0, 0.0, 0.0, 1.0, 0.0, 0.0, 1.0, 0.0, 0.0, 1.0, 0.0, 0.0, 1.0, 0.0, 0.0, 1.0, 0.0, 0.0, 1.0, 0.0, 1.0, -7.126e-08, 0.0, 1.0, -7.126e-08, 0.0, 1.0, -7.126e-08, 0.0, 1.0, -7.126e-08, 0.6352, 0.0, -0.7724, 0.6352, 0.0, -0.7724, 0.6352, 0.0, -0.7724, 0.6352, 0.0, -0.7724, 0.0, -1.0, 6.256e-08, 0.0, -1.0, 6.256e-08, 0.0, -1.0, 6.256e-08, 0.0, -1.0, 6.256e-08, 0.0, 1.0, -8.398e-08, 0.0, 1.0, -8.398e-08, 0.0, 1.0, -8.398e-08, 0.0, 1.0, -8.398e-08, 0.0, 0.0, -1.0, 0.0, 0.0, -1.0, 0.0, 0.0, -1.0, 0.0, 0.0, -1.0, 0.0, 0.0, -1.0, 0.0, 0.0, -1.0, 0.0, 0.0, -1.0, 0.0, 0.0, -1.0, 0.0, 1.0, -7.804e-08, 0.0, 1.0, -7.804e-08, 0.0, 1.0, -7.804e-08, 0.0, 1.0, -7.804e-08, 0.0, 1.0, -7.691e-08, 0.0, 1.0, -7.691e-08, 0.0, 1.0, -7.691e-08, 0.0, 1.0, -7.691e-08, 0.0, -1.0, 1.322e-07, 0.0, -1.0, 1.322e-07, 0.0, -1.0, 1.322e-07, 0.0, -1.0, 1.322e-07, 0.0, -1.0, 5.816e-08, 0.0, -1.0, 5.816e-08, 0.0, -1.0, 5.816e-08, 0.0, -1.0, 5.816e-08, -1.0, 0.0, 0.0, -1.0, 0.0, 0.0, -1.0, 0.0, 0.0, -1.0, 0.0, 0.0, 0.6352, 0.0, -0.7724, 0.6352, 0.0, -0.7724, 0.6352, 0.0, -0.7724, 0.6352, 0.0, -0.7724, 0.0, 0.0, 1.0, 0.0, 0.0, 1.0, 0.0, 0.0, 1.0, 0.0, 0.0, 1.0, 1.0, 0.0, 0.0, 1.0, 0.0, 0.0, 1.0, 0.0, 0.0, 1.0, 0.0, 0.0, 1.0, 0.0, 0.0, 1.0, 0.0, 0.0, 1.0, 0.0, 0.0, 1.0, 0.0, 0.0, -1.0, 0.0, 0.0, -1.0, 0.0, 0.0, -1.0, 0.0, 0.0, -1.0, 0.0, 0.0, 1.0, 0.0, 0.0, 1.0, 0.0, 0.0, 1.0, 0.0, 0.0, 1.0, 0.0, 0.0, 0.0, 0.0, 1.0, 0.0, 0.0, 1.0, 0.0, 0.0, 1.0, 0.0, 0.0, 1.0, 0.0, -1.0, 9.806e-08, 0.0, -1.0, 9.806e-08, 0.0, -1.0, 9.806e-08, 0.0, 0.0, -1.0, 0.0, 0.0, -1.0, 0.0, 0.0, -1.0, 0.0, 0.0, -1.0, 0.0, 0.0, -1.0, 0.0, 0.0, -1.0, 0.0, 0.0, -1.0, 0.0, 0.0, -1.0, 0.0, 0.0, -1.0, 0.0, 0.0, -1.0, 0.0, 0.0, -1.0, 0.0, 0.0, -1.0, 0.0, 1.0, -1.322e-07, 0.0, 1.0, -1.322e-07, 0.0, 1.0, -1.322e-07, 0.0, 1.0, -1.322e-07, -1.0, 0.0, 0.0, -1.0, 0.0, 0.0, -1.0, 0.0, 0.0, -1.0, 0.0, 0.0, -0.9995, 0.0, 0.03297, -0.9995, 0.0, 0.03297, -0.9995, 0.0, 0.03297, -0.9995, 0.0, 0.03297, 0.0, 1.0, -1.322e-07, 0.0, 1.0, -1.322e-07, 0.0, 1.0, -1.322e-07, 0.0, 1.0, -1.322e-07, 0.0, -1.0, 7.206e-08, 0.0, -1.0, 7.206e-08, 0.0, -1.0, 7.206e-08, 0.0, -1.0, 7.206e-08, 0.0, 0.0, -1.0, 0.0, 0.0, -1.0, 0.0, 0.0, -1.0, 0.0, 0.0, -1.0, 0.0, -1.0, 0.0, 0.0, -1.0, 0.0, 0.0, -1.0, 0.0, 1.0, 0.0, 0.0, 1.0, 0.0, 0.0, 1.0, 0.0, 0.0, 1.0, 0.0, 0.0, 0.0, 1.0, -1.047e-07, 0.0, 1.0, -1.047e-07, 0.0, 1.0, -1.047e-07, 0.0, 0.0, -1.0, 0.0, 0.0, -1.0, 0.0, 0.0, -1.0, 0.0, 0.0, -1.0, 0.0, 0.0, -1.0, 0.0, 0.0, -1.0, 0.0, 0.0, -1.0, 0.0, 0.0, -1.0, 0.0, 0.0, 1.0, 0.0, 0.0, 1.0, 0.0, 0.0, 1.0, 0.0, 0.0, 1.0, -0.9539, 0.0, 0.3, -0.9539, 0.0, 0.3, -0.9539, 0.0, 0.3, -0.9539, 0.0, 0.3, 0.0, 1.0, -7.855e-08, 0.0, 1.0, -7.855e-08, 0.0, 1.0, -7.855e-08, 0.0, 0.0, 1.0, 0.0, 0.0, 1.0, 0.0, 0.0, 1.0, 0.0, 0.0, 1.0, -0.9539, 0.0, 0.3, -0.9539, 0.0, 0.3, -0.9539, 0.0, 0.3, -0.9539, 0.0, 0.3, -1.0, 0.0, 0.0, -1.0, 0.0, 0.0, -1.0, 0.0, 0.0, -1.0, 0.0, 0.0, -0.9539, 0.0, 0.3001, -0.9539, 0.0, 0.3001, -0.9539, 0.0, 0.3001, -0.9539, 0.0, 0.3001, 1.0, 0.0, 0.0, 1.0, 0.0, 0.0, 1.0, 0.0, 0.0, 1.0, 0.0, 0.0, 0.0, 1.0, -7.566e-08, 0.0, 1.0, -7.566e-08, 0.0, 1.0, -7.566e-08, 0.0, 1.0, -7.566e-08, 0.9773, 0.0, -0.2118, 0.9773, 0.0, -0.2118, 0.9773, 0.0, -0.2118, 0.9773, 0.0, -0.2118, 0.0, 1.0, -7.633e-08, 0.0, 1.0, -7.633e-08, 0.0, 1.0, -7.633e-08, 0.0, 1.0, -7.633e-08, 0.0, 0.0, -1.0, 0.0, 0.0, -1.0, 0.0, 0.0, -1.0, 0.0, 0.0, -1.0, 0.0, -1.0, 0.0, 0.0, -1.0, 0.0, 0.0, -1.0, 0.0, 0.0, 0.0, -1.0, 0.0, 0.0, -1.0, 0.0, 0.0, -1.0, 0.0, 0.0, -1.0, 0.9985, 0.0, -0.05535, 0.9985, 0.0, -0.05535, 0.9985, 0.0, -0.05535, 0.9985, 0.0, -0.05535, 1.0, 0.0, 0.0, 1.0, 0.0, 0.0, 1.0, 0.0, 0.0, 1.0, 0.0, 0.0, 0.0, 0.0, -1.0, 0.0, 0.0, -1.0, 0.0, 0.0, -1.0, 0.0, 0.0, -1.0, 0.9539, 0.0, 0.3001, 0.9539, 0.0, 0.3001, 0.9539, 0.0, 0.3001, 0.9539, 0.0, 0.3001, 0.0, 0.0, 1.0, 0.0, 0.0, 1.0, 0.0, 0.0, 1.0, 0.0, 0.0, 1.0, 0.0, 1.0, -4.171e-08, 0.0, 1.0, -4.171e-08, 0.0, 1.0, -4.171e-08, 0.0, 1.0, -4.171e-08, 0.0, 0.0, -1.0, 0.0, 0.0, -1.0, 0.0, 0.0, -1.0, 0.0, 0.0, -1.0, 0.9539, 0.0, 0.3, 0.9539, 0.0, 0.3, 0.9539, 0.0, 0.3, 0.9539, 0.0, 0.3, 0.0, 0.0, -1.0, 0.0, 0.0, -1.0, 0.0, 0.0, -1.0, 0.0, 0.0, -1.0, 0.0, 0.0, -1.0, 0.0, 0.0, -1.0, 0.0, 0.0, -1.0, 0.0, 0.0, -1.0, 1.0, -3.762e-08, 0.0, 1.0, -3.762e-08, 0.0, 1.0, -3.762e-08, 0.0, 1.0, -3.762e-08, 0.0, 0.0, 1.0, -1.569e-07, 0.0, 1.0, -1.569e-07, 0.0, 1.0, -1.569e-07, -0.6352, 0.0, -0.7724, -0.6352, 0.0, -0.7724, -0.6352, 0.0, -0.7724, -0.6352, 0.0, -0.7724, 0.0, 0.0, -1.0, 0.0, 0.0, -1.0, 0.0, 0.0, -1.0, 0.0, 0.0, -1.0, 0.9997, 0.0, 0.02356, 0.9997, 0.0, 0.02356, 0.9997, 0.0, 0.02356, 0.9997, 0.0, 0.02356, 0.0, 0.0, 1.0, 0.0, 0.0, 1.0, 0.0, 0.0, 1.0, 0.0, 0.0, 1.0, 0.0, -1.0, 2.644e-07, 0.0, -1.0, 2.644e-07, 0.0, -1.0, 2.644e-07, 0.0, -1.0, 2.644e-07, 0.0, -1.0, 7.845e-08, 0.0, -1.0, 7.845e-08, 0.0, -1.0, 7.845e-08, 0.0, 0.0, 1.0, 0.0, 0.0, 1.0, 0.0, 0.0, 1.0, 0.0, 0.0, 1.0, 0.0, 0.0, 1.0, 0.0, 0.0, 1.0, 0.0, 0.0, 1.0, 0.0, 0.0, 1.0, 0.0, 0.0, -1.0, 0.0, 0.0, -1.0, 0.0, 0.0, -1.0, 0.0, 0.0, -1.0, 0.0, 1.0, -1.569e-07, 0.0, 1.0, -1.569e-07, 0.0, 1.0, -1.569e-07, -0.2587, 0.0, 0.966, -0.2587, 0.0, 0.966, -0.2587, 0.0, 0.966, -0.2587, 0.0, 0.966, 1.0, 0.0, 0.0, 1.0, 0.0, 0.0, 1.0, 0.0, 0.0, 1.0, 0.0, 0.0, 0.0, -1.0, 9.806e-08, 0.0, -1.0, 9.806e-08, 0.0, -1.0, 9.806e-08, 0.0, -1.0, 7.486e-08, 0.0, -1.0, 7.486e-08, 0.0, -1.0, 7.486e-08, 0.0, -1.0, 7.486e-08, 0.0, 0.0, 1.0, 0.0, 0.0, 1.0, 0.0, 0.0, 1.0, 0.0, 0.0, 1.0, -1.0, 0.0, 0.0, -1.0, 0.0, 0.0, -1.0, 0.0, 0.0, -1.0, 0.0, 0.0, 0.0, -1.0, 7.494e-08, 0.0, -1.0, 7.494e-08, 0.0, -1.0, 7.494e-08, 0.0, -1.0, 7.494e-08, 0.9404, 0.0, 0.34, 0.9404, 0.0, 0.34, 0.9404, 0.0, 0.34, 0.9404, 0.0, 0.34, 0.0, 0.0, 1.0, 0.0, 0.0, 1.0, 0.0, 0.0, 1.0, 0.0, 0.0, 1.0, 0.0, 1.0, -1.163e-07, 0.0, 1.0, -1.163e-07, 0.0, 1.0, -1.163e-07, 0.0, 1.0, -1.163e-07, 0.0, 0.0, -1.0, 0.0, 0.0, -1.0, 0.0, 0.0, -1.0, 0.0, 0.0, -1.0, 0.0, 0.0, -1.0, 0.0, 0.0, -1.0, 0.0, 0.0, -1.0, 0.0, 0.0, -1.0, 0.9539, 0.0, 0.3001, 0.9539, 0.0, 0.3001, 0.9539, 0.0, 0.3001, 0.9539, 0.0, 0.3001, -0.9685, 0.0, -0.2492, -0.9685, 0.0, -0.2492, -0.9685, 0.0, -0.2492, -0.9685, 0.0, -0.2492, 0.0, -1.0, 7.494e-08, 0.0, -1.0, 7.494e-08, 0.0, -1.0, 7.494e-08, 0.0, -1.0, 7.494e-08, 0.0, 1.0, -7.55e-08, 0.0, 1.0, -7.55e-08, 0.0, 1.0, -7.55e-08, 0.0, 1.0, -7.55e-08, -1.0, 0.0, 0.0, -1.0, 0.0, 0.0, -1.0, 0.0, 0.0, -1.0, 0.0, 0.0, 0.0, -1.0, 7.565e-08, 0.0, -1.0, 7.565e-08, 0.0, -1.0, 7.565e-08, 0.0, -1.0, 7.565e-08, -1.0, 0.0, 0.0, -1.0, 0.0, 0.0, -1.0, 0.0, 0.0, -1.0, 0.0, 0.0, 1.0, 0.0, 0.0, 1.0, 0.0, 0.0, 1.0, 0.0, 0.0, 1.0, 0.0, 0.0, -0.2587, 0.0, 0.966, -0.2587, 0.0, 0.966, -0.2587, 0.0, 0.966, -0.2587, 0.0, 0.966, -1.0, 0.0, 0.0, -1.0, 0.0, 0.0, -1.0, 0.0, 0.0, -1.0, 0.0, 0.0, -0.9539, 0.0, 0.3001, -0.9539, 0.0, 0.3001, -0.9539, 0.0, 0.3001, -0.9539, 0.0, 0.3001, 0.0, 0.0, -1.0, 0.0, 0.0, -1.0, 0.0, 0.0, -1.0, 0.0, 0.0, -1.0, 0.0, 1.0, -6.618e-08, 0.0, 1.0, -6.618e-08, 0.0, 1.0, -6.618e-08, 0.0, 1.0, -7.845e-08, 0.0, 1.0, -7.845e-08, 0.0, 1.0, -7.845e-08, 1.0, 0.0, 0.0, 1.0, 0.0, 0.0, 1.0, 0.0, 0.0, 1.0, 0.0, 0.0, 0.0, 0.0, -1.0, 0.0, 0.0, -1.0, 0.0, 0.0, -1.0, 0.0, 0.0, -1.0, 0.0, 1.0, -7.566e-08, 0.0, 1.0, -7.566e-08, 0.0, 1.0, -7.566e-08, 0.0, 1.0, -7.566e-08, 0.0, -1.0, 7.585e-08, 0.0, -1.0, 7.585e-08, 0.0, -1.0, 7.585e-08, 0.0, -1.0, 7.585e-08, 0.0, -1.0, 7.855e-08, 0.0, -1.0, 7.855e-08, 0.0, -1.0, 7.855e-08, 1.0, 0.0, 0.0, 1.0, 0.0, 0.0, 1.0, 0.0, 0.0, 1.0, 0.0, 0.0, 0.0, 0.0, 1.0, 0.0, 0.0, 1.0, 0.0, 0.0, 1.0, 0.0, 0.0, 1.0, 0.0, 1.0, -7.551e-08, 0.0, 1.0, -7.551e-08, 0.0, 1.0, -7.551e-08, 0.0, 1.0, -7.551e-08, -0.9988, 0.0, -0.04873, -0.9988, 0.0, -0.04873, -0.9988, 0.0, -0.04873, -0.9988, 0.0, -0.04873])] * 3)])

# ---- objects
ob_masks_3a_export = bpy.data.objects.new('Masks-3a-export', me_masks_3a_export)

# ---- transforms, parenting, visibility, modifiers, constraints
ob_masks_3a_export.location = (0.0, 0.0, 0.0)

# ---- collection membership
col_collection.objects.link(ob_masks_3a_export)

# ---- scene / render settings (as saved in the file)
scene.frame_start = 1; scene.frame_end = 250; scene.frame_set(1)
scene.render.engine = 'CYCLES'
scene.cycles.sampling_pattern = 'TABULATED_SOBOL'
scene.cycles.bake_type = 'DIFFUSE'
scene.view_settings.view_transform = 'Filmic'
bpy.context.view_layer.update()

# ---- added for rendering (the .blend has no active camera and no usable light): camera, sun
cam_auto = bpy.data.cameras.new('AutoCamera')
cam_auto.lens = 50.0
cam_auto.sensor_width = 36.0
cam_auto.clip_end = 1000.0
ob_auto_camera = bpy.data.objects.new('AutoCamera', cam_auto)
scene.collection.objects.link(ob_auto_camera)
ob_auto_camera.location = (1.58539, -1.87877, 1.13433)
ob_auto_camera.rotation_euler = (1.09748, -7.21219e-08, 0.694738)
scene.camera = ob_auto_camera
light_auto_sun = bpy.data.lights.new('AutoSun', 'SUN')
light_auto_sun.energy = 3.0
light_auto_sun.angle = 0.0523599
ob_auto_sun = bpy.data.objects.new('AutoSun', light_auto_sun)
scene.collection.objects.link(ob_auto_sun)
ob_auto_sun.rotation_euler = (0.872665, 0.174533, 0.523599)
bpy.context.view_layer.update()
